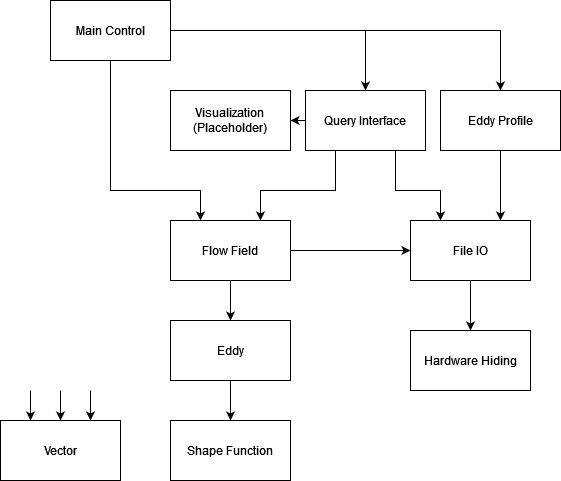

The diagram above was exported from draw.io. Its source (the exported page's mxGraphModel, read from the mxfile embedded in the PNG):
<mxGraphModel dx="2074" dy="1134" grid="1" gridSize="10" guides="1" tooltips="1" connect="1" arrows="1" fold="1" page="1" pageScale="1" pageWidth="850" pageHeight="1100" math="0" shadow="0">
  <root>
    <mxCell id="0" />
    <mxCell id="1" parent="0" />
    <mxCell id="0JU4S_RnPwN3CJHqBAqy-37" style="edgeStyle=orthogonalEdgeStyle;rounded=0;orthogonalLoop=1;jettySize=auto;html=1;exitX=0.75;exitY=1;exitDx=0;exitDy=0;entryX=0.25;entryY=0;entryDx=0;entryDy=0;" edge="1" parent="1" source="0JU4S_RnPwN3CJHqBAqy-1" target="0JU4S_RnPwN3CJHqBAqy-5">
      <mxGeometry relative="1" as="geometry">
        <Array as="points">
          <mxPoint x="515" y="360" />
          <mxPoint x="560" y="360" />
        </Array>
      </mxGeometry>
    </mxCell>
    <mxCell id="0JU4S_RnPwN3CJHqBAqy-38" style="edgeStyle=orthogonalEdgeStyle;rounded=0;orthogonalLoop=1;jettySize=auto;html=1;exitX=0.25;exitY=1;exitDx=0;exitDy=0;entryX=0.75;entryY=0;entryDx=0;entryDy=0;" edge="1" parent="1" source="0JU4S_RnPwN3CJHqBAqy-1" target="0JU4S_RnPwN3CJHqBAqy-3">
      <mxGeometry relative="1" as="geometry">
        <Array as="points">
          <mxPoint x="455" y="360" />
          <mxPoint x="380" y="360" />
        </Array>
      </mxGeometry>
    </mxCell>
    <mxCell id="0JU4S_RnPwN3CJHqBAqy-41" value="" style="edgeStyle=orthogonalEdgeStyle;rounded=0;orthogonalLoop=1;jettySize=auto;html=1;" edge="1" parent="1" source="0JU4S_RnPwN3CJHqBAqy-1" target="0JU4S_RnPwN3CJHqBAqy-10">
      <mxGeometry relative="1" as="geometry" />
    </mxCell>
    <mxCell id="0JU4S_RnPwN3CJHqBAqy-1" value="Query Interface" style="rounded=0;whiteSpace=wrap;html=1;" vertex="1" parent="1">
      <mxGeometry x="425" y="260" width="120" height="60" as="geometry" />
    </mxCell>
    <mxCell id="0JU4S_RnPwN3CJHqBAqy-33" style="edgeStyle=orthogonalEdgeStyle;rounded=0;orthogonalLoop=1;jettySize=auto;html=1;exitX=1;exitY=0.5;exitDx=0;exitDy=0;entryX=0.5;entryY=0;entryDx=0;entryDy=0;" edge="1" parent="1" source="0JU4S_RnPwN3CJHqBAqy-2" target="0JU4S_RnPwN3CJHqBAqy-4">
      <mxGeometry relative="1" as="geometry" />
    </mxCell>
    <mxCell id="0JU4S_RnPwN3CJHqBAqy-34" style="edgeStyle=orthogonalEdgeStyle;rounded=0;orthogonalLoop=1;jettySize=auto;html=1;entryX=0.5;entryY=0;entryDx=0;entryDy=0;" edge="1" parent="1" source="0JU4S_RnPwN3CJHqBAqy-2" target="0JU4S_RnPwN3CJHqBAqy-1">
      <mxGeometry relative="1" as="geometry" />
    </mxCell>
    <mxCell id="0JU4S_RnPwN3CJHqBAqy-35" style="edgeStyle=orthogonalEdgeStyle;rounded=0;orthogonalLoop=1;jettySize=auto;html=1;exitX=0.5;exitY=1;exitDx=0;exitDy=0;entryX=0.25;entryY=0;entryDx=0;entryDy=0;" edge="1" parent="1" source="0JU4S_RnPwN3CJHqBAqy-2" target="0JU4S_RnPwN3CJHqBAqy-3">
      <mxGeometry relative="1" as="geometry">
        <Array as="points">
          <mxPoint x="230" y="360" />
          <mxPoint x="320" y="360" />
        </Array>
      </mxGeometry>
    </mxCell>
    <mxCell id="0JU4S_RnPwN3CJHqBAqy-2" value="Main Control" style="rounded=0;whiteSpace=wrap;html=1;" vertex="1" parent="1">
      <mxGeometry x="170" y="170" width="120" height="60" as="geometry" />
    </mxCell>
    <mxCell id="0JU4S_RnPwN3CJHqBAqy-21" value="" style="edgeStyle=orthogonalEdgeStyle;rounded=0;orthogonalLoop=1;jettySize=auto;html=1;" edge="1" parent="1" source="0JU4S_RnPwN3CJHqBAqy-3" target="0JU4S_RnPwN3CJHqBAqy-7">
      <mxGeometry relative="1" as="geometry" />
    </mxCell>
    <mxCell id="0JU4S_RnPwN3CJHqBAqy-23" value="" style="edgeStyle=orthogonalEdgeStyle;rounded=0;orthogonalLoop=1;jettySize=auto;html=1;" edge="1" parent="1" source="0JU4S_RnPwN3CJHqBAqy-3" target="0JU4S_RnPwN3CJHqBAqy-5">
      <mxGeometry relative="1" as="geometry" />
    </mxCell>
    <mxCell id="0JU4S_RnPwN3CJHqBAqy-3" value="Flow Field" style="rounded=0;whiteSpace=wrap;html=1;" vertex="1" parent="1">
      <mxGeometry x="290" y="390" width="120" height="60" as="geometry" />
    </mxCell>
    <mxCell id="0JU4S_RnPwN3CJHqBAqy-30" style="edgeStyle=orthogonalEdgeStyle;rounded=0;orthogonalLoop=1;jettySize=auto;html=1;exitX=0.5;exitY=1;exitDx=0;exitDy=0;entryX=0.75;entryY=0;entryDx=0;entryDy=0;" edge="1" parent="1" source="0JU4S_RnPwN3CJHqBAqy-4" target="0JU4S_RnPwN3CJHqBAqy-5">
      <mxGeometry relative="1" as="geometry" />
    </mxCell>
    <mxCell id="0JU4S_RnPwN3CJHqBAqy-4" value="Eddy Profile" style="rounded=0;whiteSpace=wrap;html=1;" vertex="1" parent="1">
      <mxGeometry x="560" y="260" width="120" height="60" as="geometry" />
    </mxCell>
    <mxCell id="0JU4S_RnPwN3CJHqBAqy-40" value="" style="edgeStyle=orthogonalEdgeStyle;rounded=0;orthogonalLoop=1;jettySize=auto;html=1;" edge="1" parent="1" source="0JU4S_RnPwN3CJHqBAqy-5" target="0JU4S_RnPwN3CJHqBAqy-6">
      <mxGeometry relative="1" as="geometry" />
    </mxCell>
    <mxCell id="0JU4S_RnPwN3CJHqBAqy-5" value="File IO" style="rounded=0;whiteSpace=wrap;html=1;" vertex="1" parent="1">
      <mxGeometry x="530" y="390" width="120" height="60" as="geometry" />
    </mxCell>
    <mxCell id="0JU4S_RnPwN3CJHqBAqy-6" value="Hardware Hiding" style="rounded=0;whiteSpace=wrap;html=1;" vertex="1" parent="1">
      <mxGeometry x="530" y="500" width="120" height="60" as="geometry" />
    </mxCell>
    <mxCell id="0JU4S_RnPwN3CJHqBAqy-39" value="" style="edgeStyle=orthogonalEdgeStyle;rounded=0;orthogonalLoop=1;jettySize=auto;html=1;" edge="1" parent="1" source="0JU4S_RnPwN3CJHqBAqy-7" target="0JU4S_RnPwN3CJHqBAqy-8">
      <mxGeometry relative="1" as="geometry" />
    </mxCell>
    <mxCell id="0JU4S_RnPwN3CJHqBAqy-7" value="Eddy" style="rounded=0;whiteSpace=wrap;html=1;" vertex="1" parent="1">
      <mxGeometry x="290" y="490" width="120" height="60" as="geometry" />
    </mxCell>
    <mxCell id="0JU4S_RnPwN3CJHqBAqy-8" value="Shape Function" style="rounded=0;whiteSpace=wrap;html=1;" vertex="1" parent="1">
      <mxGeometry x="290" y="590" width="120" height="60" as="geometry" />
    </mxCell>
    <mxCell id="0JU4S_RnPwN3CJHqBAqy-9" value="Vector" style="rounded=0;whiteSpace=wrap;html=1;" vertex="1" parent="1">
      <mxGeometry x="120" y="590" width="120" height="60" as="geometry" />
    </mxCell>
    <mxCell id="0JU4S_RnPwN3CJHqBAqy-10" value="&lt;div&gt;Visualization&lt;/div&gt;&lt;div&gt;(Placeholder)&lt;br&gt;&lt;/div&gt;" style="rounded=0;whiteSpace=wrap;html=1;" vertex="1" parent="1">
      <mxGeometry x="290" y="260" width="120" height="60" as="geometry" />
    </mxCell>
    <mxCell id="0JU4S_RnPwN3CJHqBAqy-42" value="" style="endArrow=classic;html=1;rounded=0;entryX=0.25;entryY=0;entryDx=0;entryDy=0;" edge="1" parent="1" target="0JU4S_RnPwN3CJHqBAqy-9">
      <mxGeometry width="50" height="50" relative="1" as="geometry">
        <mxPoint x="150" y="560" as="sourcePoint" />
        <mxPoint x="150" y="510" as="targetPoint" />
      </mxGeometry>
    </mxCell>
    <mxCell id="0JU4S_RnPwN3CJHqBAqy-43" value="" style="endArrow=classic;html=1;rounded=0;entryX=0.5;entryY=0;entryDx=0;entryDy=0;" edge="1" parent="1" target="0JU4S_RnPwN3CJHqBAqy-9">
      <mxGeometry width="50" height="50" relative="1" as="geometry">
        <mxPoint x="180" y="560" as="sourcePoint" />
        <mxPoint x="160" y="600" as="targetPoint" />
      </mxGeometry>
    </mxCell>
    <mxCell id="0JU4S_RnPwN3CJHqBAqy-44" value="" style="endArrow=classic;html=1;rounded=0;entryX=0.75;entryY=0;entryDx=0;entryDy=0;" edge="1" parent="1" target="0JU4S_RnPwN3CJHqBAqy-9">
      <mxGeometry width="50" height="50" relative="1" as="geometry">
        <mxPoint x="210" y="560" as="sourcePoint" />
        <mxPoint x="190" y="600" as="targetPoint" />
      </mxGeometry>
    </mxCell>
  </root>
</mxGraphModel>